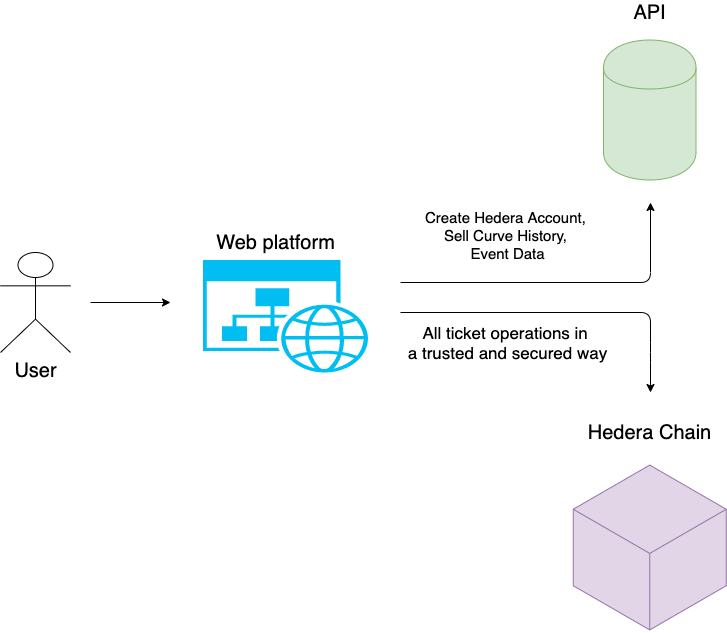

The diagram above was exported from draw.io. Its source (the exported page's mxGraphModel, read from the mxfile embedded in the PNG):
<mxGraphModel dx="886" dy="1691" grid="1" gridSize="10" guides="1" tooltips="1" connect="1" arrows="1" fold="1" page="1" pageScale="1" pageWidth="850" pageHeight="1100" math="0" shadow="0">
  <root>
    <mxCell id="0" />
    <mxCell id="1" parent="0" />
    <mxCell id="4enE6TCbj_ZyATZ_eaGU-2" value="&lt;font style=&quot;font-size: 20px&quot;&gt;User&lt;/font&gt;" style="shape=umlActor;verticalLabelPosition=bottom;labelBackgroundColor=#ffffff;verticalAlign=top;html=1;outlineConnect=0;" vertex="1" parent="1">
      <mxGeometry x="180" y="130" width="70" height="100" as="geometry" />
    </mxCell>
    <mxCell id="4enE6TCbj_ZyATZ_eaGU-9" value="" style="html=1;whiteSpace=wrap;aspect=fixed;shape=isoCube;backgroundOutline=1;fillColor=#e1d5e7;strokeColor=#9673a6;" vertex="1" parent="1">
      <mxGeometry x="752.75" y="340" width="153" height="170" as="geometry" />
    </mxCell>
    <mxCell id="4enE6TCbj_ZyATZ_eaGU-10" value="" style="verticalLabelPosition=bottom;html=1;verticalAlign=top;align=center;strokeColor=none;fillColor=#00BEF2;shape=mxgraph.azure.website_generic;pointerEvents=1;" vertex="1" parent="1">
      <mxGeometry x="382.5" y="137.5" width="167.5" height="112.5" as="geometry" />
    </mxCell>
    <mxCell id="4enE6TCbj_ZyATZ_eaGU-11" value="" style="endArrow=classic;html=1;" edge="1" parent="1">
      <mxGeometry width="50" height="50" relative="1" as="geometry">
        <mxPoint x="270" y="180" as="sourcePoint" />
        <mxPoint x="350" y="180" as="targetPoint" />
      </mxGeometry>
    </mxCell>
    <mxCell id="4enE6TCbj_ZyATZ_eaGU-13" value="&lt;font style=&quot;font-size: 20px&quot;&gt;Web platform&lt;/font&gt;" style="text;html=1;align=center;verticalAlign=middle;resizable=0;points=[];autosize=1;" vertex="1" parent="1">
      <mxGeometry x="390" y="110" width="130" height="20" as="geometry" />
    </mxCell>
    <mxCell id="4enE6TCbj_ZyATZ_eaGU-14" value="&lt;span style=&quot;font-size: 20px&quot;&gt;API&lt;br&gt;&lt;/span&gt;" style="text;html=1;align=center;verticalAlign=middle;resizable=0;points=[];autosize=1;" vertex="1" parent="1">
      <mxGeometry x="804.25" y="-120" width="50" height="20" as="geometry" />
    </mxCell>
    <mxCell id="4enE6TCbj_ZyATZ_eaGU-15" value="" style="shape=cylinder;whiteSpace=wrap;html=1;boundedLbl=1;backgroundOutline=1;fillColor=#d5e8d4;strokeColor=#82b366;" vertex="1" parent="1">
      <mxGeometry x="783" y="-82.5" width="92.5" height="140" as="geometry" />
    </mxCell>
    <mxCell id="4enE6TCbj_ZyATZ_eaGU-16" value="&lt;span style=&quot;font-size: 20px&quot;&gt;Hedera Chain&lt;/span&gt;" style="text;html=1;align=center;verticalAlign=middle;resizable=0;points=[];autosize=1;" vertex="1" parent="1">
      <mxGeometry x="759.25" y="300" width="140" height="20" as="geometry" />
    </mxCell>
    <mxCell id="4enE6TCbj_ZyATZ_eaGU-18" value="" style="endArrow=classic;html=1;" edge="1" parent="1">
      <mxGeometry width="50" height="50" relative="1" as="geometry">
        <mxPoint x="580" y="190" as="sourcePoint" />
        <mxPoint x="830" y="270" as="targetPoint" />
        <Array as="points">
          <mxPoint x="830" y="190" />
          <mxPoint x="830" y="230" />
        </Array>
      </mxGeometry>
    </mxCell>
    <mxCell id="4enE6TCbj_ZyATZ_eaGU-19" value="" style="endArrow=classic;html=1;" edge="1" parent="1">
      <mxGeometry width="50" height="50" relative="1" as="geometry">
        <mxPoint x="580" y="160" as="sourcePoint" />
        <mxPoint x="830" y="80" as="targetPoint" />
        <Array as="points">
          <mxPoint x="830" y="160" />
        </Array>
      </mxGeometry>
    </mxCell>
    <mxCell id="4enE6TCbj_ZyATZ_eaGU-20" value="&lt;font style=&quot;font-size: 15px&quot;&gt;Create Hedera Account, &lt;br&gt;Sell Curve History, &lt;br&gt;Event Data&lt;/font&gt;" style="text;html=1;align=center;verticalAlign=middle;resizable=0;points=[];autosize=1;" vertex="1" parent="1">
      <mxGeometry x="596.5" y="87.5" width="180" height="50" as="geometry" />
    </mxCell>
    <mxCell id="4enE6TCbj_ZyATZ_eaGU-21" value="&lt;font style=&quot;font-size: 17px&quot;&gt;All ticket operations in &lt;br&gt;a trusted and secured way&lt;/font&gt;" style="text;html=1;align=center;verticalAlign=middle;resizable=0;points=[];autosize=1;" vertex="1" parent="1">
      <mxGeometry x="581.5" y="200" width="210" height="40" as="geometry" />
    </mxCell>
  </root>
</mxGraphModel>